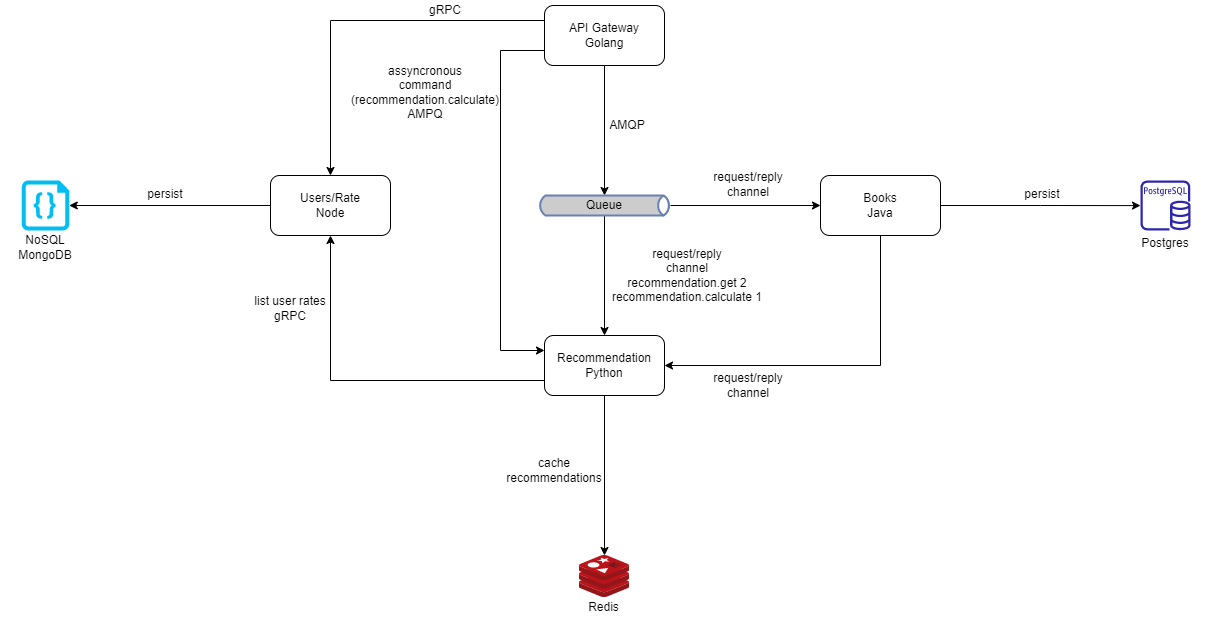

The diagram above was exported from draw.io. Its source (the exported page's mxGraphModel, read from the mxfile embedded in the PNG):
<mxGraphModel dx="2889" dy="762" grid="1" gridSize="10" guides="1" tooltips="1" connect="1" arrows="1" fold="1" page="1" pageScale="1" pageWidth="827" pageHeight="1169" math="0" shadow="0">
  <root>
    <mxCell id="0" />
    <mxCell id="1" parent="0" />
    <mxCell id="ejv7q6ufMK47UEzgRx_2-75" style="edgeStyle=orthogonalEdgeStyle;rounded=0;orthogonalLoop=1;jettySize=auto;html=1;entryX=0.5;entryY=0;entryDx=0;entryDy=0;exitX=0;exitY=0.25;exitDx=0;exitDy=0;" parent="1" source="ejv7q6ufMK47UEzgRx_2-1" target="ejv7q6ufMK47UEzgRx_2-2" edge="1">
      <mxGeometry relative="1" as="geometry">
        <Array as="points">
          <mxPoint x="140" y="195" />
        </Array>
      </mxGeometry>
    </mxCell>
    <mxCell id="ub3hwr8aUi-MnYB0bwb0-6" style="edgeStyle=orthogonalEdgeStyle;rounded=0;orthogonalLoop=1;jettySize=auto;html=1;entryX=0.5;entryY=0;entryDx=0;entryDy=0;" parent="1" source="ejv7q6ufMK47UEzgRx_2-1" target="ejv7q6ufMK47UEzgRx_2-7" edge="1">
      <mxGeometry relative="1" as="geometry" />
    </mxCell>
    <mxCell id="ejv7q6ufMK47UEzgRx_2-1" value="API Gateway&lt;br&gt;Golang" style="rounded=1;whiteSpace=wrap;html=1;" parent="1" vertex="1">
      <mxGeometry x="354" y="180" width="120" height="60" as="geometry" />
    </mxCell>
    <mxCell id="ejv7q6ufMK47UEzgRx_2-31" style="edgeStyle=orthogonalEdgeStyle;rounded=0;orthogonalLoop=1;jettySize=auto;html=1;entryX=1;entryY=0.5;entryDx=0;entryDy=0;entryPerimeter=0;" parent="1" source="ejv7q6ufMK47UEzgRx_2-2" target="ejv7q6ufMK47UEzgRx_2-48" edge="1">
      <mxGeometry relative="1" as="geometry">
        <mxPoint x="-68.5" y="380" as="targetPoint" />
      </mxGeometry>
    </mxCell>
    <mxCell id="ub3hwr8aUi-MnYB0bwb0-14" style="edgeStyle=orthogonalEdgeStyle;rounded=0;orthogonalLoop=1;jettySize=auto;html=1;entryX=0;entryY=0.25;entryDx=0;entryDy=0;exitX=0;exitY=0.75;exitDx=0;exitDy=0;" parent="1" source="ejv7q6ufMK47UEzgRx_2-1" target="ejv7q6ufMK47UEzgRx_2-4" edge="1">
      <mxGeometry relative="1" as="geometry">
        <mxPoint x="354" y="220" as="sourcePoint" />
        <mxPoint x="350" y="550" as="targetPoint" />
        <Array as="points">
          <mxPoint x="310" y="225" />
          <mxPoint x="310" y="525" />
        </Array>
      </mxGeometry>
    </mxCell>
    <mxCell id="ejv7q6ufMK47UEzgRx_2-2" value="Users/Rate&lt;br&gt;Node" style="rounded=1;whiteSpace=wrap;html=1;" parent="1" vertex="1">
      <mxGeometry x="80" y="350" width="120" height="60" as="geometry" />
    </mxCell>
    <mxCell id="ub3hwr8aUi-MnYB0bwb0-4" style="edgeStyle=orthogonalEdgeStyle;rounded=0;orthogonalLoop=1;jettySize=auto;html=1;" parent="1" source="ejv7q6ufMK47UEzgRx_2-3" target="ub3hwr8aUi-MnYB0bwb0-3" edge="1">
      <mxGeometry relative="1" as="geometry" />
    </mxCell>
    <mxCell id="ub3hwr8aUi-MnYB0bwb0-11" style="edgeStyle=orthogonalEdgeStyle;rounded=0;orthogonalLoop=1;jettySize=auto;html=1;entryX=1;entryY=0.5;entryDx=0;entryDy=0;" parent="1" source="ejv7q6ufMK47UEzgRx_2-3" target="ejv7q6ufMK47UEzgRx_2-4" edge="1">
      <mxGeometry relative="1" as="geometry">
        <Array as="points">
          <mxPoint x="690" y="540" />
        </Array>
      </mxGeometry>
    </mxCell>
    <mxCell id="ejv7q6ufMK47UEzgRx_2-3" value="Books&lt;br&gt;Java" style="rounded=1;whiteSpace=wrap;html=1;" parent="1" vertex="1">
      <mxGeometry x="630" y="350" width="120" height="60" as="geometry" />
    </mxCell>
    <mxCell id="ejv7q6ufMK47UEzgRx_2-45" style="edgeStyle=orthogonalEdgeStyle;rounded=0;orthogonalLoop=1;jettySize=auto;html=1;" parent="1" source="ejv7q6ufMK47UEzgRx_2-4" target="ejv7q6ufMK47UEzgRx_2-44" edge="1">
      <mxGeometry relative="1" as="geometry" />
    </mxCell>
    <mxCell id="InovRXLa8tqR5rj62S8--2" style="edgeStyle=orthogonalEdgeStyle;rounded=0;orthogonalLoop=1;jettySize=auto;html=1;exitX=0;exitY=0.75;exitDx=0;exitDy=0;entryX=0.5;entryY=1;entryDx=0;entryDy=0;" edge="1" parent="1" source="ejv7q6ufMK47UEzgRx_2-4" target="ejv7q6ufMK47UEzgRx_2-2">
      <mxGeometry relative="1" as="geometry" />
    </mxCell>
    <mxCell id="ejv7q6ufMK47UEzgRx_2-4" value="Recommendation&lt;br&gt;Python" style="rounded=1;whiteSpace=wrap;html=1;" parent="1" vertex="1">
      <mxGeometry x="354" y="510" width="120" height="60" as="geometry" />
    </mxCell>
    <mxCell id="ub3hwr8aUi-MnYB0bwb0-7" style="edgeStyle=orthogonalEdgeStyle;rounded=0;orthogonalLoop=1;jettySize=auto;html=1;entryX=0.5;entryY=0;entryDx=0;entryDy=0;" parent="1" source="ejv7q6ufMK47UEzgRx_2-5" target="ejv7q6ufMK47UEzgRx_2-4" edge="1">
      <mxGeometry relative="1" as="geometry" />
    </mxCell>
    <mxCell id="ub3hwr8aUi-MnYB0bwb0-9" style="edgeStyle=orthogonalEdgeStyle;rounded=0;orthogonalLoop=1;jettySize=auto;html=1;exitX=0.993;exitY=0.5;exitDx=0;exitDy=0;exitPerimeter=0;" parent="1" source="ejv7q6ufMK47UEzgRx_2-5" target="ejv7q6ufMK47UEzgRx_2-3" edge="1">
      <mxGeometry relative="1" as="geometry" />
    </mxCell>
    <mxCell id="ejv7q6ufMK47UEzgRx_2-5" value="" style="html=1;outlineConnect=0;fillColor=#CCCCCC;strokeColor=#6881B3;gradientColor=none;gradientDirection=north;strokeWidth=2;shape=mxgraph.networks.bus;gradientColor=none;gradientDirection=north;fontColor=#ffffff;perimeter=backbonePerimeter;backboneSize=20;" parent="1" vertex="1">
      <mxGeometry x="347" y="345" width="134" height="70" as="geometry" />
    </mxCell>
    <mxCell id="ejv7q6ufMK47UEzgRx_2-7" value="Queue" style="text;html=1;strokeColor=none;fillColor=none;align=center;verticalAlign=middle;whiteSpace=wrap;rounded=0;" parent="1" vertex="1">
      <mxGeometry x="369" y="370" width="90" height="20" as="geometry" />
    </mxCell>
    <mxCell id="ejv7q6ufMK47UEzgRx_2-34" value="persist" style="text;html=1;strokeColor=none;fillColor=none;align=center;verticalAlign=middle;whiteSpace=wrap;rounded=0;" parent="1" vertex="1">
      <mxGeometry x="-50" y="359" width="50" height="20" as="geometry" />
    </mxCell>
    <mxCell id="ejv7q6ufMK47UEzgRx_2-43" value="AMQP" style="text;html=1;strokeColor=none;fillColor=none;align=center;verticalAlign=middle;whiteSpace=wrap;rounded=0;" parent="1" vertex="1">
      <mxGeometry x="414" y="290" width="46" height="20" as="geometry" />
    </mxCell>
    <mxCell id="ejv7q6ufMK47UEzgRx_2-44" value="" style="sketch=0;aspect=fixed;html=1;points=[];align=center;image;fontSize=12;image=img/lib/mscae/Cache_Redis_Product.svg;fillColor=default;" parent="1" vertex="1">
      <mxGeometry x="389" y="730" width="50" height="42" as="geometry" />
    </mxCell>
    <mxCell id="ejv7q6ufMK47UEzgRx_2-46" value="cache recommendations" style="text;html=1;strokeColor=none;fillColor=none;align=center;verticalAlign=middle;whiteSpace=wrap;rounded=0;" parent="1" vertex="1">
      <mxGeometry x="314" y="630" width="100" height="30" as="geometry" />
    </mxCell>
    <mxCell id="ejv7q6ufMK47UEzgRx_2-47" value="Redis" style="text;html=1;strokeColor=none;fillColor=default;align=center;verticalAlign=middle;whiteSpace=wrap;rounded=0;" parent="1" vertex="1">
      <mxGeometry x="383" y="772" width="61" height="20" as="geometry" />
    </mxCell>
    <mxCell id="ejv7q6ufMK47UEzgRx_2-48" value="" style="verticalLabelPosition=bottom;html=1;verticalAlign=top;align=center;strokeColor=none;fillColor=#00BEF2;shape=mxgraph.azure.code_file;pointerEvents=1;" parent="1" vertex="1">
      <mxGeometry x="-168.75" y="355" width="47.5" height="50" as="geometry" />
    </mxCell>
    <mxCell id="ejv7q6ufMK47UEzgRx_2-49" value="NoSQL MongoDB" style="text;html=1;strokeColor=none;fillColor=none;align=center;verticalAlign=middle;whiteSpace=wrap;rounded=0;" parent="1" vertex="1">
      <mxGeometry x="-190" y="405" width="90" height="33.5" as="geometry" />
    </mxCell>
    <mxCell id="ejv7q6ufMK47UEzgRx_2-52" value="persist" style="text;html=1;strokeColor=none;fillColor=none;align=center;verticalAlign=middle;whiteSpace=wrap;rounded=0;" parent="1" vertex="1">
      <mxGeometry x="827" y="359" width="50" height="20" as="geometry" />
    </mxCell>
    <mxCell id="ejv7q6ufMK47UEzgRx_2-65" value="request/reply&lt;br&gt;channel&lt;br&gt;recommendation.get 2&lt;br&gt;recommendation.calculate 1" style="text;html=1;strokeColor=none;fillColor=none;align=center;verticalAlign=middle;whiteSpace=wrap;rounded=0;" parent="1" vertex="1">
      <mxGeometry x="414" y="420" width="166" height="60" as="geometry" />
    </mxCell>
    <mxCell id="ejv7q6ufMK47UEzgRx_2-76" value="gRPC" style="text;html=1;strokeColor=none;fillColor=none;align=center;verticalAlign=middle;whiteSpace=wrap;rounded=0;" parent="1" vertex="1">
      <mxGeometry x="210" y="175" width="90" height="20" as="geometry" />
    </mxCell>
    <mxCell id="FFulcxwBeXfaTsMs7Jbp-3" value="&lt;div&gt;assyncronous&lt;/div&gt;&lt;div&gt;command&lt;/div&gt;&lt;div&gt;(recommendation.calculate)&lt;br&gt;AMPQ&lt;/div&gt;" style="text;html=1;strokeColor=none;fillColor=none;align=center;verticalAlign=middle;whiteSpace=wrap;rounded=0;" parent="1" vertex="1">
      <mxGeometry x="160" y="240" width="150" height="54.5" as="geometry" />
    </mxCell>
    <mxCell id="ub3hwr8aUi-MnYB0bwb0-3" value="" style="sketch=0;outlineConnect=0;fontColor=#232F3E;gradientColor=none;fillColor=#2E27AD;strokeColor=none;dashed=0;verticalLabelPosition=bottom;verticalAlign=top;align=center;html=1;fontSize=12;fontStyle=0;aspect=fixed;pointerEvents=1;shape=mxgraph.aws4.rds_postgresql_instance;" parent="1" vertex="1">
      <mxGeometry x="950" y="355" width="50" height="50" as="geometry" />
    </mxCell>
    <mxCell id="ub3hwr8aUi-MnYB0bwb0-5" value="Postgres" style="text;html=1;strokeColor=none;fillColor=none;align=center;verticalAlign=middle;whiteSpace=wrap;rounded=0;" parent="1" vertex="1">
      <mxGeometry x="930" y="406.5" width="90" height="23.5" as="geometry" />
    </mxCell>
    <mxCell id="ub3hwr8aUi-MnYB0bwb0-10" value="request/reply&lt;br&gt;channel" style="text;html=1;strokeColor=none;fillColor=none;align=center;verticalAlign=middle;whiteSpace=wrap;rounded=0;" parent="1" vertex="1">
      <mxGeometry x="520" y="339" width="76" height="40" as="geometry" />
    </mxCell>
    <mxCell id="ub3hwr8aUi-MnYB0bwb0-12" value="request/reply&lt;br&gt;channel" style="text;html=1;strokeColor=none;fillColor=none;align=center;verticalAlign=middle;whiteSpace=wrap;rounded=0;" parent="1" vertex="1">
      <mxGeometry x="520" y="540" width="76" height="40" as="geometry" />
    </mxCell>
    <mxCell id="InovRXLa8tqR5rj62S8--3" value="&lt;div&gt;list user rates&lt;br&gt;gRPC&lt;/div&gt;" style="text;html=1;strokeColor=none;fillColor=none;align=center;verticalAlign=middle;whiteSpace=wrap;rounded=0;" vertex="1" parent="1">
      <mxGeometry x="60" y="455.5" width="80" height="54.5" as="geometry" />
    </mxCell>
  </root>
</mxGraphModel>